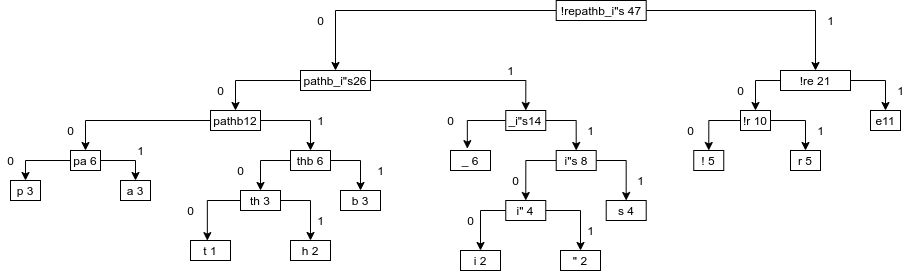

The diagram above was exported from draw.io. Its source (the exported page's mxGraphModel, read from the mxfile embedded in the PNG):
<mxGraphModel dx="1985" dy="653" grid="1" gridSize="10" guides="1" tooltips="1" connect="1" arrows="1" fold="1" page="1" pageScale="1" pageWidth="850" pageHeight="1100" math="0" shadow="0">
  <root>
    <mxCell id="0" />
    <mxCell id="1" parent="0" />
    <mxCell id="MkPSucuKQWjCz0Eab5f1-60" style="edgeStyle=orthogonalEdgeStyle;rounded=0;orthogonalLoop=1;jettySize=auto;html=1;exitX=1;exitY=0.5;exitDx=0;exitDy=0;entryX=0.5;entryY=0;entryDx=0;entryDy=0;" edge="1" parent="1" source="MkPSucuKQWjCz0Eab5f1-4" target="MkPSucuKQWjCz0Eab5f1-58">
      <mxGeometry relative="1" as="geometry" />
    </mxCell>
    <mxCell id="MkPSucuKQWjCz0Eab5f1-61" style="edgeStyle=orthogonalEdgeStyle;rounded=0;orthogonalLoop=1;jettySize=auto;html=1;exitX=0;exitY=0.5;exitDx=0;exitDy=0;entryX=0.5;entryY=0;entryDx=0;entryDy=0;" edge="1" parent="1" source="MkPSucuKQWjCz0Eab5f1-4" target="MkPSucuKQWjCz0Eab5f1-59">
      <mxGeometry relative="1" as="geometry" />
    </mxCell>
    <mxCell id="MkPSucuKQWjCz0Eab5f1-4" value="!r 10" style="rounded=0;whiteSpace=wrap;html=1;" vertex="1" parent="1">
      <mxGeometry x="490" y="440" width="30" height="20" as="geometry" />
    </mxCell>
    <mxCell id="MkPSucuKQWjCz0Eab5f1-5" value="e11" style="rounded=0;whiteSpace=wrap;html=1;" vertex="1" parent="1">
      <mxGeometry x="620" y="440" width="30" height="20" as="geometry" />
    </mxCell>
    <mxCell id="MkPSucuKQWjCz0Eab5f1-91" style="edgeStyle=orthogonalEdgeStyle;rounded=0;orthogonalLoop=1;jettySize=auto;html=1;entryX=0.5;entryY=0;entryDx=0;entryDy=0;" edge="1" parent="1" source="MkPSucuKQWjCz0Eab5f1-26" target="MkPSucuKQWjCz0Eab5f1-90">
      <mxGeometry relative="1" as="geometry" />
    </mxCell>
    <mxCell id="MkPSucuKQWjCz0Eab5f1-92" style="edgeStyle=orthogonalEdgeStyle;rounded=0;orthogonalLoop=1;jettySize=auto;html=1;" edge="1" parent="1" source="MkPSucuKQWjCz0Eab5f1-26" target="MkPSucuKQWjCz0Eab5f1-89">
      <mxGeometry relative="1" as="geometry" />
    </mxCell>
    <mxCell id="MkPSucuKQWjCz0Eab5f1-26" value="pa 6" style="rounded=0;whiteSpace=wrap;html=1;" vertex="1" parent="1">
      <mxGeometry x="-180" y="480" width="30" height="20" as="geometry" />
    </mxCell>
    <mxCell id="MkPSucuKQWjCz0Eab5f1-63" style="edgeStyle=orthogonalEdgeStyle;rounded=0;orthogonalLoop=1;jettySize=auto;html=1;exitX=1;exitY=0.5;exitDx=0;exitDy=0;entryX=0.5;entryY=0;entryDx=0;entryDy=0;" edge="1" parent="1" source="MkPSucuKQWjCz0Eab5f1-30" target="MkPSucuKQWjCz0Eab5f1-32">
      <mxGeometry relative="1" as="geometry" />
    </mxCell>
    <mxCell id="MkPSucuKQWjCz0Eab5f1-77" style="edgeStyle=orthogonalEdgeStyle;rounded=0;orthogonalLoop=1;jettySize=auto;html=1;entryX=0.5;entryY=0;entryDx=0;entryDy=0;" edge="1" parent="1" source="MkPSucuKQWjCz0Eab5f1-30" target="MkPSucuKQWjCz0Eab5f1-31">
      <mxGeometry relative="1" as="geometry" />
    </mxCell>
    <mxCell id="MkPSucuKQWjCz0Eab5f1-30" value="pathb_i&quot;s26" style="rounded=0;whiteSpace=wrap;html=1;" vertex="1" parent="1">
      <mxGeometry x="50" y="400" width="70" height="20" as="geometry" />
    </mxCell>
    <mxCell id="MkPSucuKQWjCz0Eab5f1-79" style="edgeStyle=orthogonalEdgeStyle;rounded=0;orthogonalLoop=1;jettySize=auto;html=1;entryX=0.5;entryY=0;entryDx=0;entryDy=0;" edge="1" parent="1" source="MkPSucuKQWjCz0Eab5f1-31" target="MkPSucuKQWjCz0Eab5f1-78">
      <mxGeometry relative="1" as="geometry" />
    </mxCell>
    <mxCell id="MkPSucuKQWjCz0Eab5f1-88" style="edgeStyle=orthogonalEdgeStyle;rounded=0;orthogonalLoop=1;jettySize=auto;html=1;entryX=0.5;entryY=0;entryDx=0;entryDy=0;" edge="1" parent="1" source="MkPSucuKQWjCz0Eab5f1-31" target="MkPSucuKQWjCz0Eab5f1-26">
      <mxGeometry relative="1" as="geometry" />
    </mxCell>
    <mxCell id="MkPSucuKQWjCz0Eab5f1-31" value="pathb12" style="rounded=0;whiteSpace=wrap;html=1;" vertex="1" parent="1">
      <mxGeometry x="-40" y="440" width="50" height="20" as="geometry" />
    </mxCell>
    <mxCell id="MkPSucuKQWjCz0Eab5f1-66" style="edgeStyle=orthogonalEdgeStyle;rounded=0;orthogonalLoop=1;jettySize=auto;html=1;entryX=0.421;entryY=-0.093;entryDx=0;entryDy=0;entryPerimeter=0;" edge="1" parent="1" source="MkPSucuKQWjCz0Eab5f1-32" target="MkPSucuKQWjCz0Eab5f1-65">
      <mxGeometry relative="1" as="geometry" />
    </mxCell>
    <mxCell id="MkPSucuKQWjCz0Eab5f1-67" style="edgeStyle=orthogonalEdgeStyle;rounded=0;orthogonalLoop=1;jettySize=auto;html=1;entryX=0.5;entryY=0;entryDx=0;entryDy=0;" edge="1" parent="1" source="MkPSucuKQWjCz0Eab5f1-32" target="MkPSucuKQWjCz0Eab5f1-64">
      <mxGeometry relative="1" as="geometry" />
    </mxCell>
    <mxCell id="MkPSucuKQWjCz0Eab5f1-32" value="_i&quot;s14" style="rounded=0;whiteSpace=wrap;html=1;" vertex="1" parent="1">
      <mxGeometry x="255.26999999999998" y="440" width="40" height="20" as="geometry" />
    </mxCell>
    <mxCell id="MkPSucuKQWjCz0Eab5f1-56" style="edgeStyle=orthogonalEdgeStyle;rounded=0;orthogonalLoop=1;jettySize=auto;html=1;entryX=0.5;entryY=0;entryDx=0;entryDy=0;" edge="1" parent="1" source="MkPSucuKQWjCz0Eab5f1-38" target="MkPSucuKQWjCz0Eab5f1-4">
      <mxGeometry relative="1" as="geometry" />
    </mxCell>
    <mxCell id="MkPSucuKQWjCz0Eab5f1-57" style="edgeStyle=orthogonalEdgeStyle;rounded=0;orthogonalLoop=1;jettySize=auto;html=1;entryX=0.5;entryY=0;entryDx=0;entryDy=0;" edge="1" parent="1" source="MkPSucuKQWjCz0Eab5f1-38" target="MkPSucuKQWjCz0Eab5f1-5">
      <mxGeometry relative="1" as="geometry" />
    </mxCell>
    <mxCell id="MkPSucuKQWjCz0Eab5f1-38" value="!re 21" style="rounded=0;whiteSpace=wrap;html=1;" vertex="1" parent="1">
      <mxGeometry x="530" y="400" width="70" height="20" as="geometry" />
    </mxCell>
    <mxCell id="MkPSucuKQWjCz0Eab5f1-55" style="edgeStyle=orthogonalEdgeStyle;rounded=0;orthogonalLoop=1;jettySize=auto;html=1;" edge="1" parent="1" source="MkPSucuKQWjCz0Eab5f1-54" target="MkPSucuKQWjCz0Eab5f1-38">
      <mxGeometry relative="1" as="geometry" />
    </mxCell>
    <mxCell id="MkPSucuKQWjCz0Eab5f1-62" style="edgeStyle=orthogonalEdgeStyle;rounded=0;orthogonalLoop=1;jettySize=auto;html=1;entryX=0.5;entryY=0;entryDx=0;entryDy=0;" edge="1" parent="1" source="MkPSucuKQWjCz0Eab5f1-54" target="MkPSucuKQWjCz0Eab5f1-30">
      <mxGeometry relative="1" as="geometry" />
    </mxCell>
    <mxCell id="MkPSucuKQWjCz0Eab5f1-54" value="!repathb_i&quot;s 47" style="rounded=0;whiteSpace=wrap;html=1;" vertex="1" parent="1">
      <mxGeometry x="305.71" y="330" width="90" height="20" as="geometry" />
    </mxCell>
    <mxCell id="MkPSucuKQWjCz0Eab5f1-58" value="r 5" style="rounded=0;whiteSpace=wrap;html=1;" vertex="1" parent="1">
      <mxGeometry x="540" y="480" width="30" height="20" as="geometry" />
    </mxCell>
    <mxCell id="MkPSucuKQWjCz0Eab5f1-59" value="! 5" style="rounded=0;whiteSpace=wrap;html=1;" vertex="1" parent="1">
      <mxGeometry x="443.25" y="480" width="30" height="20" as="geometry" />
    </mxCell>
    <mxCell id="MkPSucuKQWjCz0Eab5f1-69" style="edgeStyle=orthogonalEdgeStyle;rounded=0;orthogonalLoop=1;jettySize=auto;html=1;" edge="1" parent="1" source="MkPSucuKQWjCz0Eab5f1-64" target="MkPSucuKQWjCz0Eab5f1-68">
      <mxGeometry relative="1" as="geometry" />
    </mxCell>
    <mxCell id="MkPSucuKQWjCz0Eab5f1-72" style="edgeStyle=orthogonalEdgeStyle;rounded=0;orthogonalLoop=1;jettySize=auto;html=1;entryX=0.5;entryY=0;entryDx=0;entryDy=0;" edge="1" parent="1" source="MkPSucuKQWjCz0Eab5f1-64" target="MkPSucuKQWjCz0Eab5f1-71">
      <mxGeometry relative="1" as="geometry" />
    </mxCell>
    <mxCell id="MkPSucuKQWjCz0Eab5f1-64" value="i&quot;s 8" style="rounded=0;whiteSpace=wrap;html=1;" vertex="1" parent="1">
      <mxGeometry x="305.71" y="480" width="40" height="20" as="geometry" />
    </mxCell>
    <mxCell id="MkPSucuKQWjCz0Eab5f1-65" value="_ 6" style="rounded=0;whiteSpace=wrap;html=1;" vertex="1" parent="1">
      <mxGeometry x="200" y="480" width="40" height="20" as="geometry" />
    </mxCell>
    <mxCell id="MkPSucuKQWjCz0Eab5f1-68" value="s 4" style="rounded=0;whiteSpace=wrap;html=1;" vertex="1" parent="1">
      <mxGeometry x="355.71" y="530" width="40" height="20" as="geometry" />
    </mxCell>
    <mxCell id="MkPSucuKQWjCz0Eab5f1-75" style="edgeStyle=orthogonalEdgeStyle;rounded=0;orthogonalLoop=1;jettySize=auto;html=1;entryX=0.5;entryY=0;entryDx=0;entryDy=0;" edge="1" parent="1" source="MkPSucuKQWjCz0Eab5f1-71" target="MkPSucuKQWjCz0Eab5f1-73">
      <mxGeometry relative="1" as="geometry" />
    </mxCell>
    <mxCell id="MkPSucuKQWjCz0Eab5f1-76" style="edgeStyle=orthogonalEdgeStyle;rounded=0;orthogonalLoop=1;jettySize=auto;html=1;" edge="1" parent="1" source="MkPSucuKQWjCz0Eab5f1-71" target="MkPSucuKQWjCz0Eab5f1-74">
      <mxGeometry relative="1" as="geometry" />
    </mxCell>
    <mxCell id="MkPSucuKQWjCz0Eab5f1-71" value="i&quot; 4" style="rounded=0;whiteSpace=wrap;html=1;" vertex="1" parent="1">
      <mxGeometry x="255.26999999999998" y="530" width="40" height="20" as="geometry" />
    </mxCell>
    <mxCell id="MkPSucuKQWjCz0Eab5f1-73" value="i 2" style="rounded=0;whiteSpace=wrap;html=1;" vertex="1" parent="1">
      <mxGeometry x="210" y="580" width="40" height="20" as="geometry" />
    </mxCell>
    <mxCell id="MkPSucuKQWjCz0Eab5f1-74" value="&quot; 2" style="rounded=0;whiteSpace=wrap;html=1;" vertex="1" parent="1">
      <mxGeometry x="310" y="580" width="40" height="20" as="geometry" />
    </mxCell>
    <mxCell id="MkPSucuKQWjCz0Eab5f1-84" style="edgeStyle=orthogonalEdgeStyle;rounded=0;orthogonalLoop=1;jettySize=auto;html=1;entryX=0.5;entryY=0;entryDx=0;entryDy=0;" edge="1" parent="1" source="MkPSucuKQWjCz0Eab5f1-78" target="MkPSucuKQWjCz0Eab5f1-81">
      <mxGeometry relative="1" as="geometry" />
    </mxCell>
    <mxCell id="MkPSucuKQWjCz0Eab5f1-85" style="edgeStyle=orthogonalEdgeStyle;rounded=0;orthogonalLoop=1;jettySize=auto;html=1;exitX=1;exitY=0.5;exitDx=0;exitDy=0;entryX=0.5;entryY=0;entryDx=0;entryDy=0;" edge="1" parent="1" source="MkPSucuKQWjCz0Eab5f1-78" target="MkPSucuKQWjCz0Eab5f1-80">
      <mxGeometry relative="1" as="geometry" />
    </mxCell>
    <mxCell id="MkPSucuKQWjCz0Eab5f1-78" value="thb 6" style="rounded=0;whiteSpace=wrap;html=1;" vertex="1" parent="1">
      <mxGeometry x="40" y="480" width="40" height="20" as="geometry" />
    </mxCell>
    <mxCell id="MkPSucuKQWjCz0Eab5f1-80" value="b 3" style="rounded=0;whiteSpace=wrap;html=1;" vertex="1" parent="1">
      <mxGeometry x="90" y="520" width="40" height="20" as="geometry" />
    </mxCell>
    <mxCell id="MkPSucuKQWjCz0Eab5f1-86" style="edgeStyle=orthogonalEdgeStyle;rounded=0;orthogonalLoop=1;jettySize=auto;html=1;entryX=0.5;entryY=0;entryDx=0;entryDy=0;" edge="1" parent="1" source="MkPSucuKQWjCz0Eab5f1-81" target="MkPSucuKQWjCz0Eab5f1-82">
      <mxGeometry relative="1" as="geometry" />
    </mxCell>
    <mxCell id="MkPSucuKQWjCz0Eab5f1-87" style="edgeStyle=orthogonalEdgeStyle;rounded=0;orthogonalLoop=1;jettySize=auto;html=1;entryX=0.421;entryY=0.007;entryDx=0;entryDy=0;entryPerimeter=0;" edge="1" parent="1" source="MkPSucuKQWjCz0Eab5f1-81" target="MkPSucuKQWjCz0Eab5f1-83">
      <mxGeometry relative="1" as="geometry" />
    </mxCell>
    <mxCell id="MkPSucuKQWjCz0Eab5f1-81" value="th 3" style="rounded=0;whiteSpace=wrap;html=1;" vertex="1" parent="1">
      <mxGeometry x="-10" y="520" width="40" height="20" as="geometry" />
    </mxCell>
    <mxCell id="MkPSucuKQWjCz0Eab5f1-82" value="h 2" style="rounded=0;whiteSpace=wrap;html=1;" vertex="1" parent="1">
      <mxGeometry x="40" y="570" width="40" height="20" as="geometry" />
    </mxCell>
    <mxCell id="MkPSucuKQWjCz0Eab5f1-83" value="t 1" style="rounded=0;whiteSpace=wrap;html=1;" vertex="1" parent="1">
      <mxGeometry x="-60" y="570" width="40" height="20" as="geometry" />
    </mxCell>
    <mxCell id="MkPSucuKQWjCz0Eab5f1-89" value="p 3" style="rounded=0;whiteSpace=wrap;html=1;" vertex="1" parent="1">
      <mxGeometry x="-240" y="510" width="30" height="20" as="geometry" />
    </mxCell>
    <mxCell id="MkPSucuKQWjCz0Eab5f1-90" value="a 3" style="rounded=0;whiteSpace=wrap;html=1;" vertex="1" parent="1">
      <mxGeometry x="-130" y="510" width="30" height="20" as="geometry" />
    </mxCell>
    <mxCell id="MkPSucuKQWjCz0Eab5f1-93" value="0" style="text;html=1;align=center;verticalAlign=middle;resizable=0;points=[];autosize=1;" vertex="1" parent="1">
      <mxGeometry x="60" y="340" width="20" height="20" as="geometry" />
    </mxCell>
    <mxCell id="MkPSucuKQWjCz0Eab5f1-94" value="0" style="text;html=1;align=center;verticalAlign=middle;resizable=0;points=[];autosize=1;" vertex="1" parent="1">
      <mxGeometry x="-40" y="410" width="20" height="20" as="geometry" />
    </mxCell>
    <mxCell id="MkPSucuKQWjCz0Eab5f1-95" value="0" style="text;html=1;align=center;verticalAlign=middle;resizable=0;points=[];autosize=1;" vertex="1" parent="1">
      <mxGeometry x="-190" y="450" width="20" height="20" as="geometry" />
    </mxCell>
    <mxCell id="MkPSucuKQWjCz0Eab5f1-96" value="0" style="text;html=1;align=center;verticalAlign=middle;resizable=0;points=[];autosize=1;" vertex="1" parent="1">
      <mxGeometry x="-250" y="480" width="20" height="20" as="geometry" />
    </mxCell>
    <mxCell id="MkPSucuKQWjCz0Eab5f1-97" value="0" style="text;html=1;align=center;verticalAlign=middle;resizable=0;points=[];autosize=1;" vertex="1" parent="1">
      <mxGeometry x="-20" y="490" width="20" height="20" as="geometry" />
    </mxCell>
    <mxCell id="MkPSucuKQWjCz0Eab5f1-98" value="0" style="text;html=1;align=center;verticalAlign=middle;resizable=0;points=[];autosize=1;" vertex="1" parent="1">
      <mxGeometry x="-70" y="530" width="20" height="20" as="geometry" />
    </mxCell>
    <mxCell id="MkPSucuKQWjCz0Eab5f1-99" value="0" style="text;html=1;align=center;verticalAlign=middle;resizable=0;points=[];autosize=1;" vertex="1" parent="1">
      <mxGeometry x="190" y="440" width="20" height="20" as="geometry" />
    </mxCell>
    <mxCell id="MkPSucuKQWjCz0Eab5f1-100" value="0" style="text;html=1;align=center;verticalAlign=middle;resizable=0;points=[];autosize=1;" vertex="1" parent="1">
      <mxGeometry x="255.27" y="500" width="20" height="20" as="geometry" />
    </mxCell>
    <mxCell id="MkPSucuKQWjCz0Eab5f1-101" value="0" style="text;html=1;align=center;verticalAlign=middle;resizable=0;points=[];autosize=1;" vertex="1" parent="1">
      <mxGeometry x="210" y="540" width="20" height="20" as="geometry" />
    </mxCell>
    <mxCell id="MkPSucuKQWjCz0Eab5f1-102" value="0" style="text;html=1;align=center;verticalAlign=middle;resizable=0;points=[];autosize=1;" vertex="1" parent="1">
      <mxGeometry x="480" y="410" width="20" height="20" as="geometry" />
    </mxCell>
    <mxCell id="MkPSucuKQWjCz0Eab5f1-103" value="0" style="text;html=1;align=center;verticalAlign=middle;resizable=0;points=[];autosize=1;" vertex="1" parent="1">
      <mxGeometry x="430" y="450" width="20" height="20" as="geometry" />
    </mxCell>
    <mxCell id="MkPSucuKQWjCz0Eab5f1-104" value="1" style="text;html=1;align=center;verticalAlign=middle;resizable=0;points=[];autosize=1;" vertex="1" parent="1">
      <mxGeometry x="570" y="340" width="20" height="20" as="geometry" />
    </mxCell>
    <mxCell id="MkPSucuKQWjCz0Eab5f1-105" value="1" style="text;html=1;align=center;verticalAlign=middle;resizable=0;points=[];autosize=1;" vertex="1" parent="1">
      <mxGeometry x="640" y="410" width="20" height="20" as="geometry" />
    </mxCell>
    <mxCell id="MkPSucuKQWjCz0Eab5f1-106" value="1" style="text;html=1;align=center;verticalAlign=middle;resizable=0;points=[];autosize=1;" vertex="1" parent="1">
      <mxGeometry x="560" y="450" width="20" height="20" as="geometry" />
    </mxCell>
    <mxCell id="MkPSucuKQWjCz0Eab5f1-107" value="1" style="text;html=1;align=center;verticalAlign=middle;resizable=0;points=[];autosize=1;" vertex="1" parent="1">
      <mxGeometry x="380" y="500" width="20" height="20" as="geometry" />
    </mxCell>
    <mxCell id="MkPSucuKQWjCz0Eab5f1-108" value="1" style="text;html=1;align=center;verticalAlign=middle;resizable=0;points=[];autosize=1;" vertex="1" parent="1">
      <mxGeometry x="330" y="550" width="20" height="20" as="geometry" />
    </mxCell>
    <mxCell id="MkPSucuKQWjCz0Eab5f1-109" value="1" style="text;html=1;align=center;verticalAlign=middle;resizable=0;points=[];autosize=1;" vertex="1" parent="1">
      <mxGeometry x="330" y="450" width="20" height="20" as="geometry" />
    </mxCell>
    <mxCell id="MkPSucuKQWjCz0Eab5f1-110" value="1" style="text;html=1;align=center;verticalAlign=middle;resizable=0;points=[];autosize=1;" vertex="1" parent="1">
      <mxGeometry x="250" y="390" width="20" height="20" as="geometry" />
    </mxCell>
    <mxCell id="MkPSucuKQWjCz0Eab5f1-111" value="1" style="text;html=1;align=center;verticalAlign=middle;resizable=0;points=[];autosize=1;" vertex="1" parent="1">
      <mxGeometry x="60" y="440" width="20" height="20" as="geometry" />
    </mxCell>
    <mxCell id="MkPSucuKQWjCz0Eab5f1-112" value="1" style="text;html=1;align=center;verticalAlign=middle;resizable=0;points=[];autosize=1;" vertex="1" parent="1">
      <mxGeometry x="120" y="490" width="20" height="20" as="geometry" />
    </mxCell>
    <mxCell id="MkPSucuKQWjCz0Eab5f1-113" value="1" style="text;html=1;align=center;verticalAlign=middle;resizable=0;points=[];autosize=1;" vertex="1" parent="1">
      <mxGeometry x="60" y="540" width="20" height="20" as="geometry" />
    </mxCell>
    <mxCell id="MkPSucuKQWjCz0Eab5f1-114" value="1" style="text;html=1;align=center;verticalAlign=middle;resizable=0;points=[];autosize=1;" vertex="1" parent="1">
      <mxGeometry x="-120" y="470" width="20" height="20" as="geometry" />
    </mxCell>
  </root>
</mxGraphModel>